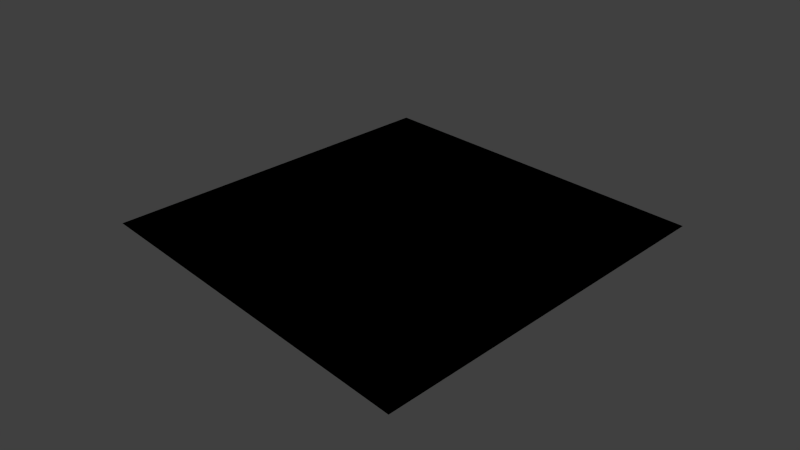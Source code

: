 # Source: checker.blend  (saved by Blender 2.78.0; exported with 4.5.12 LTS)
import bpy
from mathutils import Matrix  # noqa: F401  (used for matrix-valued properties, if any)

bpy.ops.wm.read_factory_settings(use_empty=True)
scene = bpy.context.scene
scene.name = 'Scene'

# ---- collections
col_collection_1 = bpy.data.collections.new('Collection 1'); scene.collection.children.link(col_collection_1)

# ---- materials (node trees are filled in below, after node groups)
mat_material_001 = bpy.data.materials.new('Material.001')
mat_material_001.alpha_threshold = 0.0
mat_material_001.use_transparent_shadow = False
mat_material_001.roughness = 0.5
mat_material_001.line_color = (0.0, 0.0, 0.0, 1.0)

# ---- node groups
ng_strips_generator = bpy.data.node_groups.new('Strips generator', 'ShaderNodeTree')
_s = ng_strips_generator.interface.new_socket(name='Output', in_out='OUTPUT', socket_type='NodeSocketFloat')
_s.min_value = 0.0
_s.max_value = 0.0
_s = ng_strips_generator.interface.new_socket(name='Input', in_out='INPUT', socket_type='NodeSocketFloat')
_s.default_value = 0.5
_s.min_value = -1e+04
_s.max_value = 1e+04
_s = ng_strips_generator.interface.new_socket(name='Strips number', in_out='INPUT', socket_type='NodeSocketFloat')
_s.default_value = 8.0
_s.min_value = -1e+04
_s.max_value = 1e+04
_N = ng_strips_generator.nodes; _L = ng_strips_generator.links
n0 = _N.new('ShaderNodeMath'); n0.name = 'Math.009'; n0.location = (-102, -23)
n0.hide = True
n0.operation = 'MULTIPLY'
n1 = _N.new('ShaderNodeMath'); n1.name = 'Math.001'; n1.location = (6, 23)
n1.hide = True
n1.operation = 'ROUND'
n2 = _N.new('ShaderNodeMath'); n2.name = 'Math.002'; n2.location = (102, -13)
n2.hide = True
n2.operation = 'SUBTRACT'
n3 = _N.new('NodeGroupOutput'); n3.name = 'Group Output'; n3.location = (302, 0)
n4 = _N.new('NodeGroupInput'); n4.name = 'Group Input'; n4.location = (-296, 14)
_L.new(n1.outputs[0], n2.inputs[0])
_L.new(n2.outputs[0], n3.inputs[0])
_L.new(n4.outputs[0], n0.inputs[0])
_L.new(n0.outputs[0], n1.inputs[0])
_L.new(n0.outputs[0], n2.inputs[1])
_L.new(n4.outputs[1], n0.inputs[1])
n3.is_active_output = True
ng_checker = bpy.data.node_groups.new('checker', 'ShaderNodeTree')
_s = ng_checker.interface.new_socket(name='Value', in_out='OUTPUT', socket_type='NodeSocketFloat')
_s.min_value = 0.0
_s.max_value = 0.0
_s = ng_checker.interface.new_socket(name='UV', in_out='INPUT', socket_type='NodeSocketColor')
_s.default_value = (0.8, 0.8, 0.8, 1.0)
_s = ng_checker.interface.new_socket(name='Checker value', in_out='INPUT', socket_type='NodeSocketFloat')
_s.min_value = 2.0
_s = ng_checker.interface.new_socket(name='Checker translate x', in_out='INPUT', socket_type='NodeSocketFloat')
_s.min_value = -1e+04
_s.max_value = 1e+04
_s = ng_checker.interface.new_socket(name='Checker translate y', in_out='INPUT', socket_type='NodeSocketFloat')
_s.min_value = -1e+04
_s.max_value = 1e+04
_N = ng_checker.nodes; _L = ng_checker.links
n0 = _N.new('NodeGroupInput'); n0.name = 'Group Input'; n0.location = (-920, 220)
n1 = _N.new('ShaderNodeSeparateColor'); n1.name = 'Separate RGB'; n1.location = (-760, 280)
n2 = _N.new('ShaderNodeMath'); n2.name = 'Math.001'; n2.location = (-540, 200)
n2.hide = True
n2.operation = 'SUBTRACT'
n3 = _N.new('ShaderNodeMath'); n3.name = 'Math.002'; n3.location = (-540, 140)
n3.hide = True
n3.operation = 'SUBTRACT'
n4 = _N.new('ShaderNodeMath'); n4.name = 'Math'; n4.location = (-600, 80)
n4.operation = 'MULTIPLY'
n4.inputs[1].default_value = 0.25
n5 = _N.new('ShaderNodeGroup'); n5.name = 'Group.001'; n5.location = (-380, 100)
n5.width = 202
n5.node_tree = ng_strips_generator
n6 = _N.new('ShaderNodeMath'); n6.name = 'Math.003'; n6.location = (-140, 260)
n6.operation = 'LESS_THAN'
n6.inputs[1].default_value = 0.0
n7 = _N.new('ShaderNodeMath'); n7.name = 'Math.007'; n7.location = (-140, 80)
n7.operation = 'GREATER_THAN'
n7.inputs[1].default_value = 0.0
n8 = _N.new('ShaderNodeMath'); n8.name = 'Math.008'; n8.location = (40, 120)
n8.hide = True
n9 = _N.new('ShaderNodeMath'); n9.name = 'Math.021'; n9.location = (180, 200)
n9.operation = 'MODULO'
n9.inputs[1].default_value = 2.0
n10 = _N.new('NodeGroupOutput'); n10.name = 'Group Output'; n10.location = (360, 200)
n11 = _N.new('ShaderNodeGroup'); n11.name = 'Group'; n11.location = (-380, 240)
n11.width = 202
n11.node_tree = ng_strips_generator
_L.new(n11.outputs[0], n6.inputs[0])
_L.new(n1.outputs[0], n2.inputs[0])
_L.new(n4.outputs[0], n11.inputs[1])
_L.new(n8.outputs[0], n9.inputs[0])
_L.new(n9.outputs[0], n10.inputs[0])
_L.new(n7.outputs[0], n8.inputs[1])
_L.new(n6.outputs[0], n8.inputs[0])
_L.new(n0.outputs[0], n1.inputs[0])
_L.new(n4.outputs[0], n5.inputs[1])
_L.new(n1.outputs[1], n3.inputs[0])
_L.new(n5.outputs[0], n7.inputs[0])
_L.new(n2.outputs[0], n11.inputs[0])
_L.new(n3.outputs[0], n5.inputs[0])
_L.new(n0.outputs[3], n3.inputs[1])
_L.new(n0.outputs[2], n2.inputs[1])
_L.new(n0.outputs[1], n4.inputs[0])
n10.is_active_output = True

# ---- material node trees
mat_material_001.use_nodes = True; mat_material_001.node_tree.nodes.clear()
_N = mat_material_001.node_tree.nodes; _L = mat_material_001.node_tree.links
n0 = _N.new('NodeUndefined'); n0.name = 'Geometry'; n0.location = (480, 220)
n1 = _N.new('ShaderNodeCombineColor'); n1.name = 'Combine RGB'; n1.location = (900, 240)
n1.hide = True
n2 = _N.new('NodeUndefined'); n2.name = 'Output.001'; n2.location = (980, 380)
n2.inputs[1].default_value = 1.0
n3 = _N.new('ShaderNodeGroup'); n3.name = 'Group'; n3.location = (640, 260)
n3.width = 221
n3.node_tree = ng_checker
n3.inputs[1].default_value = 10.0
n3.inputs[2].default_value = 0.0
n3.inputs[3].default_value = 0.0
_L.new(n0.outputs[4], n3.inputs[0])
_L.new(n1.outputs[0], n2.inputs[0])
_L.new(n3.outputs[0], n1.inputs[0])
_L.new(n3.outputs[0], n1.inputs[2])
_L.new(n3.outputs[0], n1.inputs[1])

# ---- world
world_world = bpy.data.worlds.new('World'); scene.world = world_world
world_world.color = (0.05088, 0.05088, 0.05088)
world_world.use_sun_shadow = False
world_world.sun_shadow_jitter_overblur = 0.0
world_world.cycles.sampling_method = 'NONE'
world_world.cycles.sample_map_resolution = 256

# ---- cameras
cam_camera = bpy.data.cameras.new('Camera')
cam_camera.clip_end = 100.0
cam_camera.lens = 35.0
cam_camera.sensor_width = 32.0
cam_camera.sensor_height = 18.0
cam_camera.ortho_scale = 7.314
cam_camera.dof.focus_distance = 0.0
cam_camera.dof.aperture_fstop = 128.0

# ---- lights
light_point = bpy.data.lights.new('Point', 'POINT')
light_point.transmission_factor = 0.0
light_point.energy = 100.0
light_point.shadow_buffer_clip_start = 0.5
light_point.shadow_soft_size = 0.1
light_point.shadow_maximum_resolution = 0.006
light_point.use_absolute_resolution = True
light_point.cycles.use_multiple_importance_sampling = False

# ---- meshes
me_plane = bpy.data.meshes.new('Plane')
me_plane.from_pydata([(-1.0, -1.0, 0.0), (1.0, -1.0, 0.0), (-1.0, 1.0, 0.0), (1.0, 1.0, 0.0)], [], [(0, 1, 3, 2)])
_uv = me_plane.uv_layers.new(name='UVMap')
_uv.uv.foreach_set('vector', [0.0001001, 9.998e-05, 0.9999, 0.0001, 0.9999, 0.9999, 9.998e-05, 0.9999])
me_plane.materials.append(mat_material_001)
me_plane.use_remesh_preserve_volume = False
me_plane.use_remesh_preserve_attributes = False
me_plane.use_mirror_vertex_groups = False
me_plane.update()

# ---- objects
ob_point = bpy.data.objects.new('Point', light_point)
ob_plane = bpy.data.objects.new('Plane', me_plane)
ob_camera = bpy.data.objects.new('Camera', cam_camera)

# ---- transforms, parenting, visibility, modifiers, constraints
ob_point.location = (0.0, 0.0, 8.766)
ob_point.lineart.crease_threshold = 0.0
ob_plane.location = (0.0, 0.0, 0.0)
ob_plane.scale = (9.558, 9.558, 9.558)
ob_plane.lineart.crease_threshold = 0.0
ob_camera.location = (26.93, -25.1, 20.61)
ob_camera.rotation_euler = (1.06, 0.01056, 0.8145)
ob_camera.lock_rotations_4d = False
ob_camera.empty_display_type = 'ARROWS'
ob_camera.color = (0.0, 0.0, 0.0, 0.0)
ob_camera.display_type = 'WIRE'
ob_camera.lineart.crease_threshold = 0.0

# ---- collection membership
col_collection_1.objects.link(ob_point)
col_collection_1.objects.link(ob_plane)
col_collection_1.objects.link(ob_camera)

# ---- scene / render settings (as saved in the file)
scene.camera = ob_camera
scene.frame_start = 1; scene.frame_end = 250; scene.frame_set(1)
scene.render.engine = 'BLENDER_EEVEE_NEXT'
scene.render.image_settings.compression = 90
scene.render.resolution_percentage = 50
scene.render.dither_intensity = 0.0
scene.cycles.use_denoising = False
scene.cycles.samples = 10
scene.cycles.sampling_pattern = 'TABULATED_SOBOL'
scene.cycles.light_sampling_threshold = 0.0
scene.cycles.use_adaptive_sampling = False
scene.cycles.use_light_tree = False
scene.cycles.blur_glossy = 0.0
scene.cycles.volume_bounces = 1
scene.cycles.pixel_filter_type = 'GAUSSIAN'
scene.cycles.sample_clamp_indirect = 0.0
scene.view_settings.view_transform = 'Standard'
bpy.context.view_layer.update()
